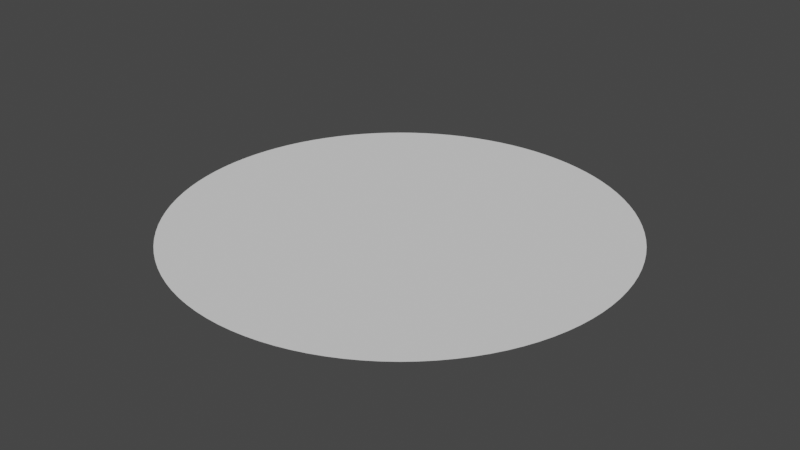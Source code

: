 # Source: Circle.blend  (saved by Blender 2.93.21; exported with 4.5.12 LTS)
import bpy
from mathutils import Matrix  # noqa: F401  (used for matrix-valued properties, if any)

bpy.ops.wm.read_factory_settings(use_empty=True)
scene = bpy.context.scene
scene.name = 'Scene'

# ---- collections
col_collection = bpy.data.collections.new('Collection'); scene.collection.children.link(col_collection)

# ---- world
world_world = bpy.data.worlds.new('World'); scene.world = world_world
world_world.use_nodes = True; world_world.node_tree.nodes.clear()
_N = world_world.node_tree.nodes; _L = world_world.node_tree.links
n0 = _N.new('ShaderNodeOutputWorld'); n0.name = 'World Output'; n0.location = (300, 300)
n1 = _N.new('ShaderNodeBackground'); n1.name = 'Background'; n1.location = (10, 300)
n1.inputs[0].default_value = (0.05088, 0.05088, 0.05088, 1.0)
_L.new(n1.outputs[0], n0.inputs[0])
n0.is_active_output = True
world_world.color = (0.05088, 0.05088, 0.05088)
world_world.use_sun_shadow = False
world_world.sun_shadow_jitter_overblur = 0.0

# ---- meshes
me_circle_001 = bpy.data.meshes.new('Circle.001')
me_circle_001.from_pydata([(0.0, 1.0, 0.0), (-0.06279, 0.998, 0.0), (-0.1253, 0.9921, 0.0), (-0.1874, 0.9823, 0.0), (-0.2487, 0.9686, 0.0), (-0.309, 0.9511, 0.0), (-0.3681, 0.9298, 0.0), (-0.4258, 0.9048, 0.0), (-0.4818, 0.8763, 0.0), (-0.5358, 0.8443, 0.0), (-0.5878, 0.809, 0.0), (-0.6374, 0.7705, 0.0), (-0.6845, 0.729, 0.0), (-0.729, 0.6845, 0.0), (-0.7705, 0.6374, 0.0), (-0.809, 0.5878, 0.0), (-0.8443, 0.5358, 0.0), (-0.8763, 0.4818, 0.0), (-0.9048, 0.4258, 0.0), (-0.9298, 0.3681, 0.0), (-0.9511, 0.309, 0.0), (-0.9686, 0.2487, 0.0), (-0.9823, 0.1874, 0.0), (-0.9921, 0.1253, 0.0), (-0.998, 0.06279, 0.0), (-1.0, -4.371e-08, 0.0), (-0.998, -0.06279, 0.0), (-0.9921, -0.1253, 0.0), (-0.9823, -0.1874, 0.0), (-0.9686, -0.2487, 0.0), (-0.9511, -0.309, 0.0), (-0.9298, -0.3681, 0.0), (-0.9048, -0.4258, 0.0), (-0.8763, -0.4818, 0.0), (-0.8443, -0.5358, 0.0), (-0.809, -0.5878, 0.0), (-0.7705, -0.6374, 0.0), (-0.729, -0.6845, 0.0), (-0.6845, -0.729, 0.0), (-0.6374, -0.7705, 0.0), (-0.5878, -0.809, 0.0), (-0.5358, -0.8443, 0.0), (-0.4818, -0.8763, 0.0), (-0.4258, -0.9048, 0.0), (-0.3681, -0.9298, 0.0), (-0.309, -0.9511, 0.0), (-0.2487, -0.9686, 0.0), (-0.1874, -0.9823, 0.0), (-0.1253, -0.9921, 0.0), (-0.06279, -0.998, 0.0), (8.742e-08, -1.0, 0.0), (0.06279, -0.998, 0.0), (0.1253, -0.9921, 0.0), (0.1874, -0.9823, 0.0), (0.2487, -0.9686, 0.0), (0.309, -0.9511, 0.0), (0.3681, -0.9298, 0.0), (0.4258, -0.9048, 0.0), (0.4818, -0.8763, 0.0), (0.5358, -0.8443, 0.0), (0.5878, -0.809, 0.0), (0.6374, -0.7705, 0.0), (0.6845, -0.729, 0.0), (0.729, -0.6845, 0.0), (0.7705, -0.6374, 0.0), (0.809, -0.5878, 0.0), (0.8443, -0.5358, 0.0), (0.8763, -0.4818, 0.0), (0.9048, -0.4258, 0.0), (0.9298, -0.3681, 0.0), (0.9511, -0.309, 0.0), (0.9686, -0.2487, 0.0), (0.9823, -0.1874, 0.0), (0.9921, -0.1253, 0.0), (0.998, -0.06279, 0.0), (1.0, 1.192e-08, 0.0), (0.998, 0.06279, 0.0), (0.9921, 0.1253, 0.0), (0.9823, 0.1874, 0.0), (0.9686, 0.2487, 0.0), (0.9511, 0.309, 0.0), (0.9298, 0.3681, 0.0), (0.9048, 0.4258, 0.0), (0.8763, 0.4818, 0.0), (0.8443, 0.5358, 0.0), (0.809, 0.5878, 0.0), (0.7705, 0.6374, 0.0), (0.729, 0.6845, 0.0), (0.6845, 0.729, 0.0), (0.6374, 0.7705, 0.0), (0.5878, 0.809, 0.0), (0.5358, 0.8443, 0.0), (0.4818, 0.8763, 0.0), (0.4258, 0.9048, 0.0), (0.3681, 0.9298, 0.0), (0.309, 0.9511, 0.0), (0.2487, 0.9686, 0.0), (0.1874, 0.9823, 0.0), (0.1253, 0.9921, 0.0), (0.06279, 0.998, 0.0)], [], [(1, 2, 3, 4, 5, 6, 7, 8, 9, 10, 11, 12, 13, 14, 15, 16, 17, 18, 19, 20, 21, 22, 23, 24, 25, 26, 27, 28, 29, 30, 31, 32, 33, 34, 35, 36, 37, 38, 39, 40, 41, 42, 43, 44, 45, 46, 47, 48, 49, 50, 51, 52, 53, 54, 55, 56, 57, 58, 59, 60, 61, 62, 63, 64, 65, 66, 67, 68, 69, 70, 71, 72, 73, 74, 75, 76, 77, 78, 79, 80, 81, 82, 83, 84, 85, 86, 87, 88, 89, 90, 91, 92, 93, 94, 95, 96, 97, 98, 99, 0)])
_uv = me_circle_001.uv_layers.new(name='UVMap')
_uv.uv.foreach_set('vector', [0.998, 0.5471, 0.9941, 0.5783, 0.9882, 0.6091, 0.9804, 0.6396, 0.9707, 0.6695, 0.9591, 0.6987, 0.9457, 0.7271, 0.9306, 0.7546, 0.9137, 0.7812, 0.8953, 0.8066, 0.8752, 0.8308, 0.8537, 0.8537, 0.8308, 0.8752, 0.8066, 0.8953, 0.7812, 0.9137, 0.7546, 0.9306, 0.7271, 0.9457, 0.6987, 0.9591, 0.6695, 0.9707, 0.6396, 0.9804, 0.6091, 0.9882, 0.5783, 0.9941, 0.5471, 0.998, 0.5157, 1.0, 0.4843, 1.0, 0.4529, 0.998, 0.4217, 0.9941, 0.3909, 0.9882, 0.3604, 0.9804, 0.3305, 0.9707, 0.3013, 0.9591, 0.2729, 0.9457, 0.2454, 0.9306, 0.2188, 0.9137, 0.1934, 0.8953, 0.1692, 0.8752, 0.1463, 0.8537, 0.1248, 0.8308, 0.1047, 0.8066, 0.08626, 0.7812, 0.06942, 0.7546, 0.05428, 0.7271, 0.0409, 0.6987, 0.02933, 0.6695, 0.01962, 0.6396, 0.0118, 0.6091, 0.005912, 0.5783, 0.001973, 0.5471, 0.0, 0.5157, 0.0, 0.4843, 0.001973, 0.4529, 0.005912, 0.4217, 0.0118, 0.3909, 0.01962, 0.3604, 0.02933, 0.3305, 0.0409, 0.3013, 0.05428, 0.2729, 0.06942, 0.2454, 0.08626, 0.2188, 0.1047, 0.1934, 0.1248, 0.1692, 0.1463, 0.1463, 0.1692, 0.1248, 0.1934, 0.1047, 0.2188, 0.08626, 0.2454, 0.06942, 0.2729, 0.05428, 0.3013, 0.0409, 0.3305, 0.02933, 0.3604, 0.01962, 0.3909, 0.0118, 0.4217, 0.005912, 0.4529, 0.001973, 0.4843, 0.0, 0.5157, 0.0, 0.5471, 0.001973, 0.5783, 0.005912, 0.6091, 0.0118, 0.6396, 0.01962, 0.6695, 0.02933, 0.6987, 0.0409, 0.7271, 0.05428, 0.7546, 0.06942, 0.7812, 0.08626, 0.8066, 0.1047, 0.8308, 0.1248, 0.8537, 0.1463, 0.8752, 0.1692, 0.8953, 0.1934, 0.9137, 0.2188, 0.9306, 0.2454, 0.9457, 0.2729, 0.9591, 0.3013, 0.9707, 0.3305, 0.9804, 0.3604, 0.9882, 0.3909, 0.9941, 0.4217, 0.998, 0.4529, 1.0, 0.4843, 1.0, 0.5157])
me_circle_001.use_remesh_fix_poles = True
me_circle_001.use_remesh_preserve_attributes = False
me_circle_001.update()

# ---- objects
ob_circle = bpy.data.objects.new('Circle', me_circle_001)

# ---- transforms, parenting, visibility, modifiers, constraints
ob_circle.location = (0.0, 0.0, 0.0)

# ---- collection membership
col_collection.objects.link(ob_circle)

# ---- scene / render settings (as saved in the file)
scene.frame_start = 1; scene.frame_end = 250; scene.frame_set(1)
scene.render.engine = 'BLENDER_EEVEE_NEXT'
scene.cycles.use_denoising = False
scene.cycles.samples = 128
scene.cycles.sampling_pattern = 'TABULATED_SOBOL'
scene.cycles.use_adaptive_sampling = False
scene.cycles.use_light_tree = False
scene.view_settings.view_transform = 'Filmic'
bpy.context.view_layer.update()

# ---- added for rendering (the .blend has no active camera and no usable light): camera, sun
cam_auto = bpy.data.cameras.new('AutoCamera')
cam_auto.lens = 50.0
cam_auto.sensor_width = 36.0
cam_auto.clip_end = 1000.0
ob_auto_camera = bpy.data.objects.new('AutoCamera', cam_auto)
scene.collection.objects.link(ob_auto_camera)
ob_auto_camera.location = (2.61693, -3.14032, 2.09354)
ob_auto_camera.rotation_euler = (1.09748, -7.21219e-08, 0.694738)
scene.camera = ob_auto_camera
light_auto_sun = bpy.data.lights.new('AutoSun', 'SUN')
light_auto_sun.energy = 3.0
light_auto_sun.angle = 0.0523599
ob_auto_sun = bpy.data.objects.new('AutoSun', light_auto_sun)
scene.collection.objects.link(ob_auto_sun)
ob_auto_sun.rotation_euler = (0.872665, 0.174533, 0.523599)
bpy.context.view_layer.update()
